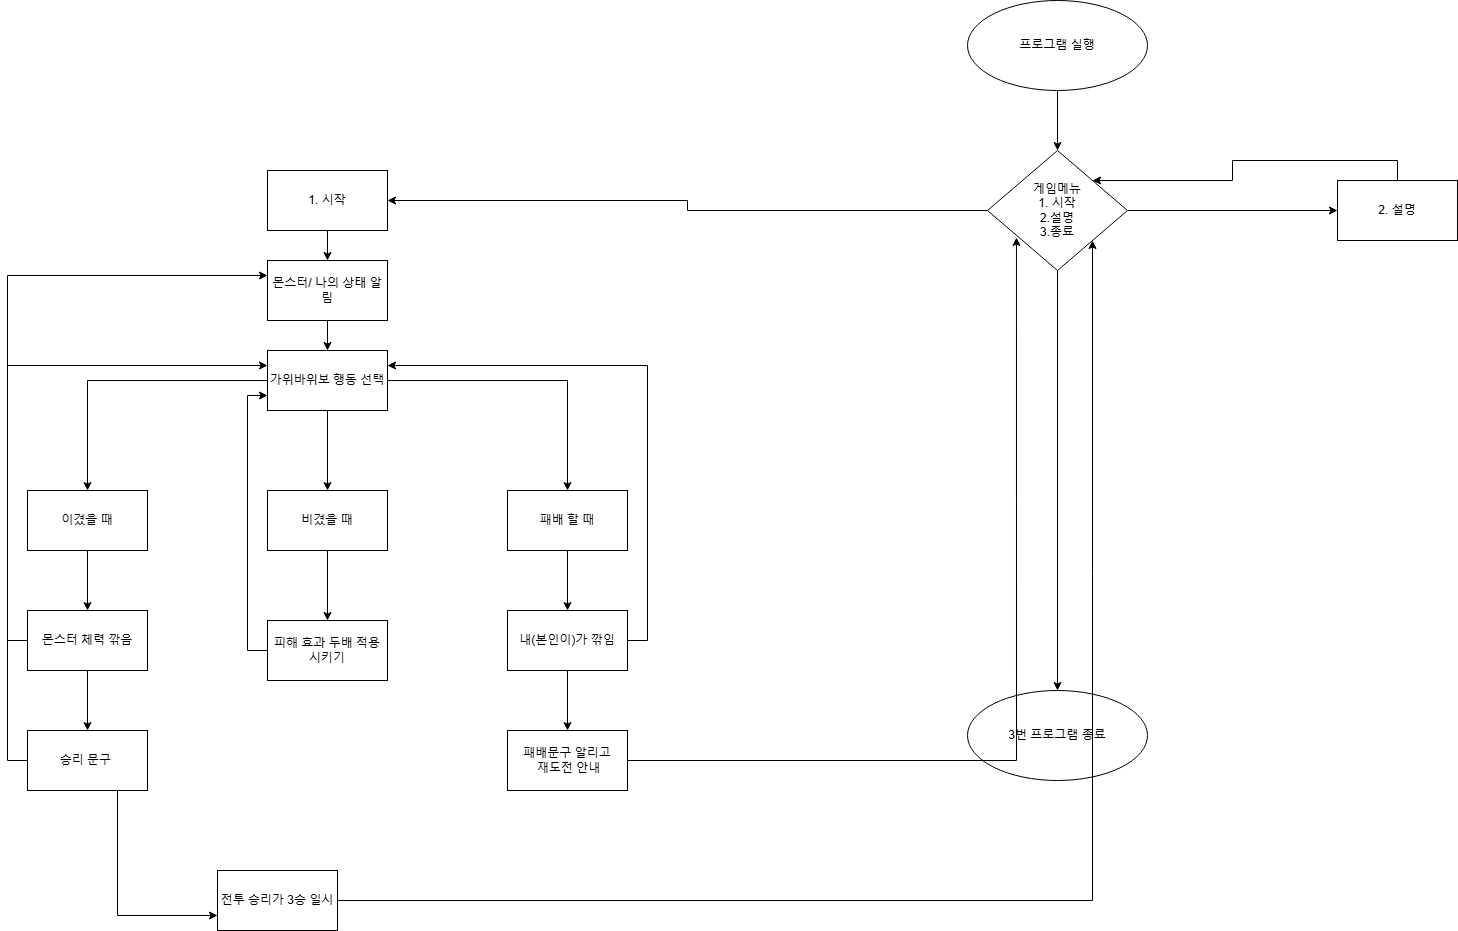

The diagram above was exported from draw.io. Its source (the exported page's mxGraphModel, read from the mxfile embedded in the PNG):
<mxGraphModel dx="2796" dy="918" grid="1" gridSize="10" guides="1" tooltips="1" connect="1" arrows="1" fold="1" page="1" pageScale="1" pageWidth="827" pageHeight="1169" math="0" shadow="0">
  <root>
    <mxCell id="0" />
    <mxCell id="1" parent="0" />
    <mxCell id="okxW1wf5TbPeEoVl238I-8" style="edgeStyle=orthogonalEdgeStyle;rounded=0;orthogonalLoop=1;jettySize=auto;html=1;exitX=0.5;exitY=1;exitDx=0;exitDy=0;" edge="1" parent="1" source="okxW1wf5TbPeEoVl238I-1" target="okxW1wf5TbPeEoVl238I-3">
      <mxGeometry relative="1" as="geometry" />
    </mxCell>
    <mxCell id="okxW1wf5TbPeEoVl238I-1" value="프로그램 실행" style="ellipse;whiteSpace=wrap;html=1;" vertex="1" parent="1">
      <mxGeometry x="300" y="30" width="180" height="90" as="geometry" />
    </mxCell>
    <mxCell id="okxW1wf5TbPeEoVl238I-2" value="3번 프로그램 종료" style="ellipse;whiteSpace=wrap;html=1;" vertex="1" parent="1">
      <mxGeometry x="300" y="720" width="180" height="90" as="geometry" />
    </mxCell>
    <mxCell id="okxW1wf5TbPeEoVl238I-9" style="edgeStyle=orthogonalEdgeStyle;rounded=0;orthogonalLoop=1;jettySize=auto;html=1;exitX=1;exitY=0.5;exitDx=0;exitDy=0;entryX=0;entryY=0.5;entryDx=0;entryDy=0;" edge="1" parent="1" source="okxW1wf5TbPeEoVl238I-3" target="okxW1wf5TbPeEoVl238I-5">
      <mxGeometry relative="1" as="geometry" />
    </mxCell>
    <mxCell id="okxW1wf5TbPeEoVl238I-11" style="edgeStyle=orthogonalEdgeStyle;rounded=0;orthogonalLoop=1;jettySize=auto;html=1;exitX=0;exitY=0.5;exitDx=0;exitDy=0;entryX=1;entryY=0.5;entryDx=0;entryDy=0;" edge="1" parent="1" source="okxW1wf5TbPeEoVl238I-3" target="okxW1wf5TbPeEoVl238I-4">
      <mxGeometry relative="1" as="geometry" />
    </mxCell>
    <mxCell id="okxW1wf5TbPeEoVl238I-48" style="edgeStyle=orthogonalEdgeStyle;rounded=0;orthogonalLoop=1;jettySize=auto;html=1;exitX=0.5;exitY=1;exitDx=0;exitDy=0;" edge="1" parent="1" source="okxW1wf5TbPeEoVl238I-3" target="okxW1wf5TbPeEoVl238I-2">
      <mxGeometry relative="1" as="geometry" />
    </mxCell>
    <mxCell id="okxW1wf5TbPeEoVl238I-3" value="게임메뉴&lt;div&gt;1. 시작&lt;/div&gt;&lt;div&gt;2.설명&lt;/div&gt;&lt;div&gt;3.종료&lt;/div&gt;" style="rhombus;whiteSpace=wrap;html=1;" vertex="1" parent="1">
      <mxGeometry x="320" y="180" width="140" height="120" as="geometry" />
    </mxCell>
    <mxCell id="okxW1wf5TbPeEoVl238I-46" style="edgeStyle=orthogonalEdgeStyle;rounded=0;orthogonalLoop=1;jettySize=auto;html=1;exitX=0.5;exitY=1;exitDx=0;exitDy=0;" edge="1" parent="1" source="okxW1wf5TbPeEoVl238I-4" target="okxW1wf5TbPeEoVl238I-6">
      <mxGeometry relative="1" as="geometry" />
    </mxCell>
    <mxCell id="okxW1wf5TbPeEoVl238I-4" value="1. 시작" style="rounded=0;whiteSpace=wrap;html=1;" vertex="1" parent="1">
      <mxGeometry x="-400" y="200" width="120" height="60" as="geometry" />
    </mxCell>
    <mxCell id="okxW1wf5TbPeEoVl238I-13" style="edgeStyle=orthogonalEdgeStyle;rounded=0;orthogonalLoop=1;jettySize=auto;html=1;exitX=0.5;exitY=0;exitDx=0;exitDy=0;entryX=1;entryY=0;entryDx=0;entryDy=0;" edge="1" parent="1" source="okxW1wf5TbPeEoVl238I-5" target="okxW1wf5TbPeEoVl238I-3">
      <mxGeometry relative="1" as="geometry" />
    </mxCell>
    <mxCell id="okxW1wf5TbPeEoVl238I-5" value="2.&lt;span style=&quot;background-color: initial;&quot;&gt;&amp;nbsp;설명&lt;/span&gt;" style="rounded=0;whiteSpace=wrap;html=1;" vertex="1" parent="1">
      <mxGeometry x="670" y="210" width="120" height="60" as="geometry" />
    </mxCell>
    <mxCell id="okxW1wf5TbPeEoVl238I-45" style="edgeStyle=orthogonalEdgeStyle;rounded=0;orthogonalLoop=1;jettySize=auto;html=1;exitX=0.5;exitY=1;exitDx=0;exitDy=0;entryX=0.5;entryY=0;entryDx=0;entryDy=0;" edge="1" parent="1" source="okxW1wf5TbPeEoVl238I-6" target="okxW1wf5TbPeEoVl238I-17">
      <mxGeometry relative="1" as="geometry" />
    </mxCell>
    <mxCell id="okxW1wf5TbPeEoVl238I-6" value="몬스터/ 나의 상태 알림" style="rounded=0;whiteSpace=wrap;html=1;" vertex="1" parent="1">
      <mxGeometry x="-400" y="290" width="120" height="60" as="geometry" />
    </mxCell>
    <mxCell id="okxW1wf5TbPeEoVl238I-20" value="" style="edgeStyle=orthogonalEdgeStyle;rounded=0;orthogonalLoop=1;jettySize=auto;html=1;" edge="1" parent="1" source="okxW1wf5TbPeEoVl238I-17" target="okxW1wf5TbPeEoVl238I-19">
      <mxGeometry relative="1" as="geometry" />
    </mxCell>
    <mxCell id="okxW1wf5TbPeEoVl238I-22" value="" style="edgeStyle=orthogonalEdgeStyle;rounded=0;orthogonalLoop=1;jettySize=auto;html=1;" edge="1" parent="1" source="okxW1wf5TbPeEoVl238I-17" target="okxW1wf5TbPeEoVl238I-21">
      <mxGeometry relative="1" as="geometry" />
    </mxCell>
    <mxCell id="okxW1wf5TbPeEoVl238I-24" value="" style="edgeStyle=orthogonalEdgeStyle;rounded=0;orthogonalLoop=1;jettySize=auto;html=1;" edge="1" parent="1" source="okxW1wf5TbPeEoVl238I-17" target="okxW1wf5TbPeEoVl238I-23">
      <mxGeometry relative="1" as="geometry" />
    </mxCell>
    <mxCell id="okxW1wf5TbPeEoVl238I-17" value="가위바위보 행동 선택" style="rounded=0;whiteSpace=wrap;html=1;" vertex="1" parent="1">
      <mxGeometry x="-400" y="380" width="120" height="60" as="geometry" />
    </mxCell>
    <mxCell id="okxW1wf5TbPeEoVl238I-26" value="" style="edgeStyle=orthogonalEdgeStyle;rounded=0;orthogonalLoop=1;jettySize=auto;html=1;" edge="1" parent="1" source="okxW1wf5TbPeEoVl238I-19" target="okxW1wf5TbPeEoVl238I-25">
      <mxGeometry relative="1" as="geometry" />
    </mxCell>
    <mxCell id="okxW1wf5TbPeEoVl238I-19" value="이겼을 때" style="whiteSpace=wrap;html=1;rounded=0;" vertex="1" parent="1">
      <mxGeometry x="-640" y="520" width="120" height="60" as="geometry" />
    </mxCell>
    <mxCell id="okxW1wf5TbPeEoVl238I-31" value="" style="edgeStyle=orthogonalEdgeStyle;rounded=0;orthogonalLoop=1;jettySize=auto;html=1;" edge="1" parent="1" source="okxW1wf5TbPeEoVl238I-21" target="okxW1wf5TbPeEoVl238I-30">
      <mxGeometry relative="1" as="geometry" />
    </mxCell>
    <mxCell id="okxW1wf5TbPeEoVl238I-21" value="패배 할 때" style="whiteSpace=wrap;html=1;rounded=0;" vertex="1" parent="1">
      <mxGeometry x="-160" y="520" width="120" height="60" as="geometry" />
    </mxCell>
    <mxCell id="okxW1wf5TbPeEoVl238I-35" value="" style="edgeStyle=orthogonalEdgeStyle;rounded=0;orthogonalLoop=1;jettySize=auto;html=1;" edge="1" parent="1" source="okxW1wf5TbPeEoVl238I-23" target="okxW1wf5TbPeEoVl238I-34">
      <mxGeometry relative="1" as="geometry" />
    </mxCell>
    <mxCell id="okxW1wf5TbPeEoVl238I-23" value="비겼을 때" style="whiteSpace=wrap;html=1;rounded=0;" vertex="1" parent="1">
      <mxGeometry x="-400" y="520" width="120" height="60" as="geometry" />
    </mxCell>
    <mxCell id="okxW1wf5TbPeEoVl238I-40" value="" style="edgeStyle=orthogonalEdgeStyle;rounded=0;orthogonalLoop=1;jettySize=auto;html=1;" edge="1" parent="1" source="okxW1wf5TbPeEoVl238I-25" target="okxW1wf5TbPeEoVl238I-39">
      <mxGeometry relative="1" as="geometry" />
    </mxCell>
    <mxCell id="okxW1wf5TbPeEoVl238I-44" style="edgeStyle=orthogonalEdgeStyle;rounded=0;orthogonalLoop=1;jettySize=auto;html=1;exitX=0;exitY=0.5;exitDx=0;exitDy=0;entryX=0;entryY=0.25;entryDx=0;entryDy=0;" edge="1" parent="1" source="okxW1wf5TbPeEoVl238I-25" target="okxW1wf5TbPeEoVl238I-17">
      <mxGeometry relative="1" as="geometry" />
    </mxCell>
    <mxCell id="okxW1wf5TbPeEoVl238I-25" value="몬스터 체력 깎음" style="whiteSpace=wrap;html=1;rounded=0;" vertex="1" parent="1">
      <mxGeometry x="-640" y="640" width="120" height="60" as="geometry" />
    </mxCell>
    <mxCell id="okxW1wf5TbPeEoVl238I-42" value="" style="edgeStyle=orthogonalEdgeStyle;rounded=0;orthogonalLoop=1;jettySize=auto;html=1;" edge="1" parent="1" source="okxW1wf5TbPeEoVl238I-30" target="okxW1wf5TbPeEoVl238I-41">
      <mxGeometry relative="1" as="geometry" />
    </mxCell>
    <mxCell id="okxW1wf5TbPeEoVl238I-47" style="edgeStyle=orthogonalEdgeStyle;rounded=0;orthogonalLoop=1;jettySize=auto;html=1;exitX=1;exitY=0.5;exitDx=0;exitDy=0;entryX=1;entryY=0.25;entryDx=0;entryDy=0;" edge="1" parent="1" source="okxW1wf5TbPeEoVl238I-30" target="okxW1wf5TbPeEoVl238I-17">
      <mxGeometry relative="1" as="geometry" />
    </mxCell>
    <mxCell id="okxW1wf5TbPeEoVl238I-30" value="내(본인이)가 깎임" style="whiteSpace=wrap;html=1;rounded=0;" vertex="1" parent="1">
      <mxGeometry x="-160" y="640" width="120" height="60" as="geometry" />
    </mxCell>
    <mxCell id="okxW1wf5TbPeEoVl238I-38" style="edgeStyle=orthogonalEdgeStyle;rounded=0;orthogonalLoop=1;jettySize=auto;html=1;exitX=0;exitY=0.5;exitDx=0;exitDy=0;entryX=0;entryY=0.75;entryDx=0;entryDy=0;" edge="1" parent="1" source="okxW1wf5TbPeEoVl238I-34" target="okxW1wf5TbPeEoVl238I-17">
      <mxGeometry relative="1" as="geometry" />
    </mxCell>
    <mxCell id="okxW1wf5TbPeEoVl238I-34" value="피해 효과 두배 적용 시키기" style="whiteSpace=wrap;html=1;rounded=0;" vertex="1" parent="1">
      <mxGeometry x="-400" y="650" width="120" height="60" as="geometry" />
    </mxCell>
    <mxCell id="okxW1wf5TbPeEoVl238I-51" style="edgeStyle=orthogonalEdgeStyle;rounded=0;orthogonalLoop=1;jettySize=auto;html=1;exitX=0;exitY=0.5;exitDx=0;exitDy=0;entryX=0;entryY=0.25;entryDx=0;entryDy=0;" edge="1" parent="1" source="okxW1wf5TbPeEoVl238I-39" target="okxW1wf5TbPeEoVl238I-6">
      <mxGeometry relative="1" as="geometry" />
    </mxCell>
    <mxCell id="okxW1wf5TbPeEoVl238I-55" style="edgeStyle=orthogonalEdgeStyle;rounded=0;orthogonalLoop=1;jettySize=auto;html=1;exitX=0.75;exitY=1;exitDx=0;exitDy=0;entryX=0;entryY=0.75;entryDx=0;entryDy=0;" edge="1" parent="1" source="okxW1wf5TbPeEoVl238I-39" target="okxW1wf5TbPeEoVl238I-52">
      <mxGeometry relative="1" as="geometry" />
    </mxCell>
    <mxCell id="okxW1wf5TbPeEoVl238I-39" value="승리 문구&amp;nbsp;" style="whiteSpace=wrap;html=1;rounded=0;" vertex="1" parent="1">
      <mxGeometry x="-640" y="760" width="120" height="60" as="geometry" />
    </mxCell>
    <mxCell id="okxW1wf5TbPeEoVl238I-50" style="edgeStyle=orthogonalEdgeStyle;rounded=0;orthogonalLoop=1;jettySize=auto;html=1;exitX=1;exitY=0.5;exitDx=0;exitDy=0;entryX=0.207;entryY=0.725;entryDx=0;entryDy=0;entryPerimeter=0;" edge="1" parent="1" source="okxW1wf5TbPeEoVl238I-41" target="okxW1wf5TbPeEoVl238I-3">
      <mxGeometry relative="1" as="geometry">
        <mxPoint x="40" y="320" as="targetPoint" />
      </mxGeometry>
    </mxCell>
    <mxCell id="okxW1wf5TbPeEoVl238I-41" value="패배문구 알리고&lt;div&gt;&amp;nbsp;재도전 안내&lt;/div&gt;" style="whiteSpace=wrap;html=1;rounded=0;" vertex="1" parent="1">
      <mxGeometry x="-160" y="760" width="120" height="60" as="geometry" />
    </mxCell>
    <mxCell id="okxW1wf5TbPeEoVl238I-54" style="edgeStyle=orthogonalEdgeStyle;rounded=0;orthogonalLoop=1;jettySize=auto;html=1;exitX=1;exitY=0.5;exitDx=0;exitDy=0;entryX=1;entryY=1;entryDx=0;entryDy=0;" edge="1" parent="1" source="okxW1wf5TbPeEoVl238I-52" target="okxW1wf5TbPeEoVl238I-3">
      <mxGeometry relative="1" as="geometry" />
    </mxCell>
    <mxCell id="okxW1wf5TbPeEoVl238I-52" value="전투 승리가 3승 일시" style="whiteSpace=wrap;html=1;rounded=0;" vertex="1" parent="1">
      <mxGeometry x="-450" y="900" width="120" height="60" as="geometry" />
    </mxCell>
  </root>
</mxGraphModel>